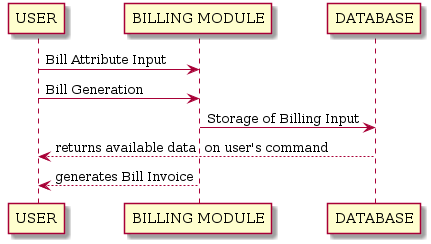

The diagram above was rendered by PlantUML. Its source (embedded in the PNG):
@startuml
"USER" -> "BILLING MODULE" : Bill Attribute Input
"USER" -> "BILLING MODULE" : Bill Generation
"BILLING MODULE" -> "DATABASE" : Storage of Billing Input
"DATABASE" --> "USER" : returns available data  on user's command
"BILLING MODULE" --> "USER" : generates Bill Invoice

@enduml